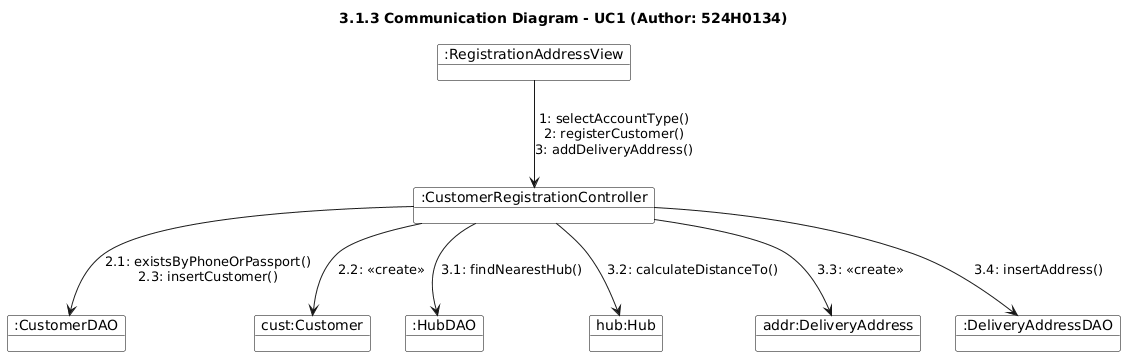

The diagram above was rendered by PlantUML. Its source (embedded in the PNG):
@startuml
skinparam shadowing false
skinparam objectBackgroundColor White
skinparam objectBorderColor Black
title 3.1.3 Communication Diagram - UC1 (Author: 524H0134)

object ":RegistrationAddressView" as View
object ":CustomerRegistrationController" as Ctrl
object ":CustomerDAO" as CDAO
object "cust:Customer" as Cust
object ":HubDAO" as HDAO
object "hub:Hub" as Hub
object "addr:DeliveryAddress" as Addr
object ":DeliveryAddressDAO" as ADAO

View --> Ctrl : 1: selectAccountType()\n2: registerCustomer()\n3: addDeliveryAddress()
Ctrl --> CDAO : 2.1: existsByPhoneOrPassport()\n2.3: insertCustomer()
Ctrl --> Cust : 2.2: <<create>>
Ctrl --> HDAO : 3.1: findNearestHub()
Ctrl --> Hub : 3.2: calculateDistanceTo()
Ctrl --> Addr : 3.3: <<create>>
Ctrl --> ADAO : 3.4: insertAddress()
@enduml